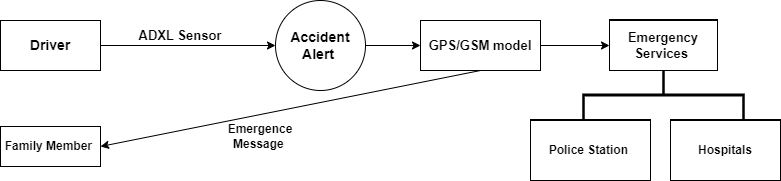

The diagram above was exported from draw.io. Its source (the exported page's mxGraphModel, read from the mxfile embedded in the PNG):
<mxGraphModel dx="1050" dy="522" grid="1" gridSize="10" guides="1" tooltips="1" connect="1" arrows="1" fold="1" page="1" pageScale="1" pageWidth="827" pageHeight="1169" math="0" shadow="0">
  <root>
    <mxCell id="0" />
    <mxCell id="1" parent="0" />
    <mxCell id="RCGqsqVG0uTNoYT_3oUV-4" style="edgeStyle=orthogonalEdgeStyle;rounded=0;orthogonalLoop=1;jettySize=auto;html=1;entryX=0;entryY=0.5;entryDx=0;entryDy=0;" edge="1" parent="1" source="55zy27JpPQQUELeKXvjT-1" target="55zy27JpPQQUELeKXvjT-2">
      <mxGeometry relative="1" as="geometry" />
    </mxCell>
    <mxCell id="55zy27JpPQQUELeKXvjT-1" value="&lt;b&gt;&lt;font style=&quot;font-size: 14px;&quot;&gt;Driver&lt;/font&gt;&lt;/b&gt;" style="rounded=0;whiteSpace=wrap;html=1;" parent="1" vertex="1">
      <mxGeometry x="110" y="214" width="100" height="50" as="geometry" />
    </mxCell>
    <mxCell id="RCGqsqVG0uTNoYT_3oUV-5" value="" style="edgeStyle=orthogonalEdgeStyle;rounded=0;orthogonalLoop=1;jettySize=auto;html=1;" edge="1" parent="1" source="55zy27JpPQQUELeKXvjT-2" target="6PubP9REjuj-qz7ad65W-23">
      <mxGeometry relative="1" as="geometry" />
    </mxCell>
    <mxCell id="55zy27JpPQQUELeKXvjT-2" value="&lt;b&gt;&lt;font style=&quot;font-size: 14px;&quot;&gt;Accident Alert&amp;nbsp;&lt;/font&gt;&lt;/b&gt;" style="ellipse;whiteSpace=wrap;html=1;" parent="1" vertex="1">
      <mxGeometry x="385" y="194" width="90" height="90" as="geometry" />
    </mxCell>
    <mxCell id="6PubP9REjuj-qz7ad65W-8" value="&lt;b&gt;&lt;font style=&quot;font-size: 13px;&quot;&gt;Emergency Services&amp;nbsp;&lt;/font&gt;&lt;/b&gt;" style="rounded=0;whiteSpace=wrap;html=1;" parent="1" vertex="1">
      <mxGeometry x="719" y="213" width="108" height="50" as="geometry" />
    </mxCell>
    <mxCell id="6PubP9REjuj-qz7ad65W-9" value="" style="strokeWidth=2;html=1;shape=mxgraph.flowchart.annotation_2;align=left;labelPosition=right;pointerEvents=1;direction=south;" parent="1" vertex="1">
      <mxGeometry x="693" y="263" width="160" height="50" as="geometry" />
    </mxCell>
    <mxCell id="6PubP9REjuj-qz7ad65W-10" value="&lt;b&gt;Police Station&amp;nbsp;&lt;/b&gt;" style="rounded=0;whiteSpace=wrap;html=1;" parent="1" vertex="1">
      <mxGeometry x="640" y="313" width="120" height="60" as="geometry" />
    </mxCell>
    <mxCell id="6PubP9REjuj-qz7ad65W-11" value="&lt;b&gt;Hospitals&lt;/b&gt;" style="rounded=0;whiteSpace=wrap;html=1;" parent="1" vertex="1">
      <mxGeometry x="780" y="313" width="110" height="60" as="geometry" />
    </mxCell>
    <mxCell id="6PubP9REjuj-qz7ad65W-13" value="&lt;span style=&quot;font-size: 13px;&quot;&gt;&lt;b&gt;ADXL Sensor&lt;/b&gt;&lt;/span&gt;" style="text;html=1;strokeColor=none;fillColor=none;align=center;verticalAlign=middle;whiteSpace=wrap;rounded=0;" parent="1" vertex="1">
      <mxGeometry x="230" y="214" width="120" height="30" as="geometry" />
    </mxCell>
    <mxCell id="6PubP9REjuj-qz7ad65W-20" value="&lt;b&gt;Family Member&lt;/b&gt;&amp;nbsp;" style="rounded=0;whiteSpace=wrap;html=1;" parent="1" vertex="1">
      <mxGeometry x="110" y="320" width="100" height="40" as="geometry" />
    </mxCell>
    <mxCell id="RCGqsqVG0uTNoYT_3oUV-13" style="edgeStyle=orthogonalEdgeStyle;rounded=0;orthogonalLoop=1;jettySize=auto;html=1;entryX=0;entryY=0.5;entryDx=0;entryDy=0;" edge="1" parent="1" source="6PubP9REjuj-qz7ad65W-23" target="RCGqsqVG0uTNoYT_3oUV-10">
      <mxGeometry relative="1" as="geometry" />
    </mxCell>
    <mxCell id="6PubP9REjuj-qz7ad65W-23" value="&lt;b&gt;&lt;font style=&quot;font-size: 13px;&quot;&gt;GPS/GSM model&lt;/font&gt;&lt;/b&gt;" style="rounded=0;whiteSpace=wrap;html=1;" parent="1" vertex="1">
      <mxGeometry x="530" y="214" width="120" height="50" as="geometry" />
    </mxCell>
    <mxCell id="6PubP9REjuj-qz7ad65W-26" value="" style="endArrow=classic;html=1;rounded=0;entryX=1;entryY=0.5;entryDx=0;entryDy=0;exitX=0.5;exitY=1;exitDx=0;exitDy=0;" parent="1" source="6PubP9REjuj-qz7ad65W-23" target="6PubP9REjuj-qz7ad65W-20" edge="1">
      <mxGeometry width="50" height="50" relative="1" as="geometry">
        <mxPoint x="480" y="370" as="sourcePoint" />
        <mxPoint x="530" y="320" as="targetPoint" />
      </mxGeometry>
    </mxCell>
    <mxCell id="6PubP9REjuj-qz7ad65W-27" value="&lt;b&gt;Emergence Message&amp;nbsp;&lt;/b&gt;" style="text;html=1;strokeColor=none;fillColor=none;align=center;verticalAlign=middle;whiteSpace=wrap;rounded=0;" parent="1" vertex="1">
      <mxGeometry x="330" y="320" width="80" height="20" as="geometry" />
    </mxCell>
    <mxCell id="RCGqsqVG0uTNoYT_3oUV-8" value="&lt;b&gt;Police Station&amp;nbsp;&lt;/b&gt;" style="rounded=0;whiteSpace=wrap;html=1;" vertex="1" parent="1">
      <mxGeometry x="640" y="314" width="120" height="60" as="geometry" />
    </mxCell>
    <mxCell id="RCGqsqVG0uTNoYT_3oUV-9" value="&lt;b&gt;Hospitals&lt;/b&gt;" style="rounded=0;whiteSpace=wrap;html=1;" vertex="1" parent="1">
      <mxGeometry x="780" y="314" width="110" height="60" as="geometry" />
    </mxCell>
    <mxCell id="RCGqsqVG0uTNoYT_3oUV-10" value="&lt;b&gt;&lt;font style=&quot;font-size: 13px;&quot;&gt;Emergency Services&amp;nbsp;&lt;/font&gt;&lt;/b&gt;" style="rounded=0;whiteSpace=wrap;html=1;" vertex="1" parent="1">
      <mxGeometry x="719" y="214" width="108" height="50" as="geometry" />
    </mxCell>
    <mxCell id="RCGqsqVG0uTNoYT_3oUV-11" value="" style="strokeWidth=2;html=1;shape=mxgraph.flowchart.annotation_2;align=left;labelPosition=right;pointerEvents=1;direction=south;" vertex="1" parent="1">
      <mxGeometry x="693" y="264" width="160" height="50" as="geometry" />
    </mxCell>
  </root>
</mxGraphModel>